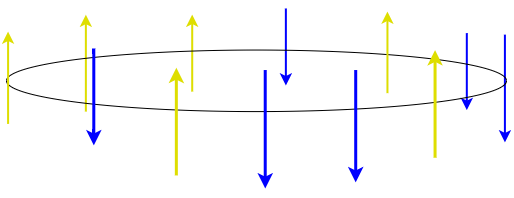

The diagram above was exported from draw.io. Its source (the exported page's mxGraphModel, read from the mxfile embedded in the PNG):
<mxGraphModel dx="1298" dy="657" grid="1" gridSize="10" guides="1" tooltips="1" connect="1" arrows="1" fold="1" page="1" pageScale="1" pageWidth="850" pageHeight="1100" math="0" shadow="0">
  <root>
    <mxCell id="0" />
    <mxCell id="1" parent="0" />
    <mxCell id="8t9z7La93g6UQyVak0es-45" value="" style="group" vertex="1" connectable="0" parent="1">
      <mxGeometry x="170" y="320" width="500" height="180" as="geometry" />
    </mxCell>
    <mxCell id="8t9z7La93g6UQyVak0es-32" value="" style="endArrow=classic;html=1;fillColor=#fff2cc;strokeColor=#DEDE00;strokeWidth=2;" edge="1" parent="8t9z7La93g6UQyVak0es-45">
      <mxGeometry width="50" height="50" relative="1" as="geometry">
        <mxPoint x="79.36507936507937" y="103.07692307692308" as="sourcePoint" />
        <mxPoint x="79.36507936507937" y="6.153846153846154" as="targetPoint" />
      </mxGeometry>
    </mxCell>
    <mxCell id="8t9z7La93g6UQyVak0es-33" value="" style="endArrow=classic;html=1;fillColor=#dae8fc;strokeColor=#0000FF;strokeWidth=2;" edge="1" parent="8t9z7La93g6UQyVak0es-45">
      <mxGeometry width="50" height="50" relative="1" as="geometry">
        <mxPoint x="460.3174603174603" y="24.615384615384617" as="sourcePoint" />
        <mxPoint x="460.3174603174603" y="101.53846153846155" as="targetPoint" />
      </mxGeometry>
    </mxCell>
    <mxCell id="8t9z7La93g6UQyVak0es-34" value="" style="endArrow=classic;html=1;fillColor=#fff2cc;strokeColor=#DEDE00;strokeWidth=2;" edge="1" parent="8t9z7La93g6UQyVak0es-45">
      <mxGeometry width="50" height="50" relative="1" as="geometry">
        <mxPoint x="185.7142857142857" y="83.07692307692308" as="sourcePoint" />
        <mxPoint x="185.7142857142857" y="6.153846153846154" as="targetPoint" />
      </mxGeometry>
    </mxCell>
    <mxCell id="8t9z7La93g6UQyVak0es-35" value="" style="endArrow=classic;html=1;fillColor=#dae8fc;strokeColor=#0000FF;strokeWidth=2;" edge="1" parent="8t9z7La93g6UQyVak0es-45">
      <mxGeometry width="50" height="50" relative="1" as="geometry">
        <mxPoint x="498.4126984126984" y="26.153846153846157" as="sourcePoint" />
        <mxPoint x="498.4126984126984" y="133.84615384615384" as="targetPoint" />
      </mxGeometry>
    </mxCell>
    <mxCell id="8t9z7La93g6UQyVak0es-36" value="" style="endArrow=classic;html=1;fillColor=#dae8fc;strokeColor=#0000FF;strokeWidth=2;" edge="1" parent="8t9z7La93g6UQyVak0es-45">
      <mxGeometry width="50" height="50" relative="1" as="geometry">
        <mxPoint x="279.36507936507934" as="sourcePoint" />
        <mxPoint x="279.36507936507934" y="76.92307692307693" as="targetPoint" />
      </mxGeometry>
    </mxCell>
    <mxCell id="8t9z7La93g6UQyVak0es-37" value="" style="ellipse;whiteSpace=wrap;html=1;fillColor=none;" vertex="1" parent="8t9z7La93g6UQyVak0es-45">
      <mxGeometry y="41.53846153846154" width="500" height="61.53846153846154" as="geometry" />
    </mxCell>
    <mxCell id="8t9z7La93g6UQyVak0es-38" value="" style="endArrow=classic;html=1;fillColor=#fff2cc;strokeColor=#DEDE00;strokeWidth=3;" edge="1" parent="8t9z7La93g6UQyVak0es-45">
      <mxGeometry width="50" height="50" relative="1" as="geometry">
        <mxPoint x="428.57142857142856" y="149.23076923076923" as="sourcePoint" />
        <mxPoint x="428.57142857142856" y="41.53846153846154" as="targetPoint" />
      </mxGeometry>
    </mxCell>
    <mxCell id="8t9z7La93g6UQyVak0es-39" value="" style="endArrow=classic;html=1;fillColor=#dae8fc;strokeColor=#0000FF;strokeWidth=3;" edge="1" parent="8t9z7La93g6UQyVak0es-45">
      <mxGeometry width="50" height="50" relative="1" as="geometry">
        <mxPoint x="349.20634920634916" y="61.53846153846154" as="sourcePoint" />
        <mxPoint x="349.20634920634916" y="173.84615384615387" as="targetPoint" />
      </mxGeometry>
    </mxCell>
    <mxCell id="8t9z7La93g6UQyVak0es-40" value="" style="endArrow=classic;html=1;fillColor=#dae8fc;strokeColor=#0000FF;strokeWidth=3;" edge="1" parent="8t9z7La93g6UQyVak0es-45">
      <mxGeometry width="50" height="50" relative="1" as="geometry">
        <mxPoint x="258.73015873015873" y="61.53846153846154" as="sourcePoint" />
        <mxPoint x="258.73015873015873" y="180" as="targetPoint" />
      </mxGeometry>
    </mxCell>
    <mxCell id="8t9z7La93g6UQyVak0es-41" value="" style="endArrow=classic;html=1;fillColor=#fff2cc;strokeColor=#DEDE00;strokeWidth=3;" edge="1" parent="8t9z7La93g6UQyVak0es-45">
      <mxGeometry width="50" height="50" relative="1" as="geometry">
        <mxPoint x="169.84126984126982" y="166.92307692307693" as="sourcePoint" />
        <mxPoint x="169.84126984126982" y="59.23076923076923" as="targetPoint" />
      </mxGeometry>
    </mxCell>
    <mxCell id="8t9z7La93g6UQyVak0es-42" value="" style="endArrow=classic;html=1;fillColor=#dae8fc;strokeColor=#0000FF;strokeWidth=3;" edge="1" parent="8t9z7La93g6UQyVak0es-45">
      <mxGeometry width="50" height="50" relative="1" as="geometry">
        <mxPoint x="87.30158730158729" y="40" as="sourcePoint" />
        <mxPoint x="87.30158730158729" y="136.92307692307693" as="targetPoint" />
        <Array as="points">
          <mxPoint x="87.30158730158729" y="116.92307692307693" />
          <mxPoint x="87.30158730158729" y="136.92307692307693" />
        </Array>
      </mxGeometry>
    </mxCell>
    <mxCell id="8t9z7La93g6UQyVak0es-43" value="" style="endArrow=classic;html=1;fillColor=#fff2cc;strokeColor=#DEDE00;strokeWidth=2;" edge="1" parent="8t9z7La93g6UQyVak0es-45">
      <mxGeometry width="50" height="50" relative="1" as="geometry">
        <mxPoint x="380.9523809523809" y="84.61538461538461" as="sourcePoint" />
        <mxPoint x="380.9523809523809" y="3.076923076923077" as="targetPoint" />
      </mxGeometry>
    </mxCell>
    <mxCell id="8t9z7La93g6UQyVak0es-44" value="" style="endArrow=classic;html=1;fillColor=#fff2cc;strokeColor=#DEDE00;strokeWidth=2;" edge="1" parent="8t9z7La93g6UQyVak0es-45">
      <mxGeometry width="50" height="50" relative="1" as="geometry">
        <mxPoint x="1.5873015873015872" y="115.38461538461539" as="sourcePoint" />
        <mxPoint x="1.5873015873015872" y="23.076923076923077" as="targetPoint" />
      </mxGeometry>
    </mxCell>
  </root>
</mxGraphModel>